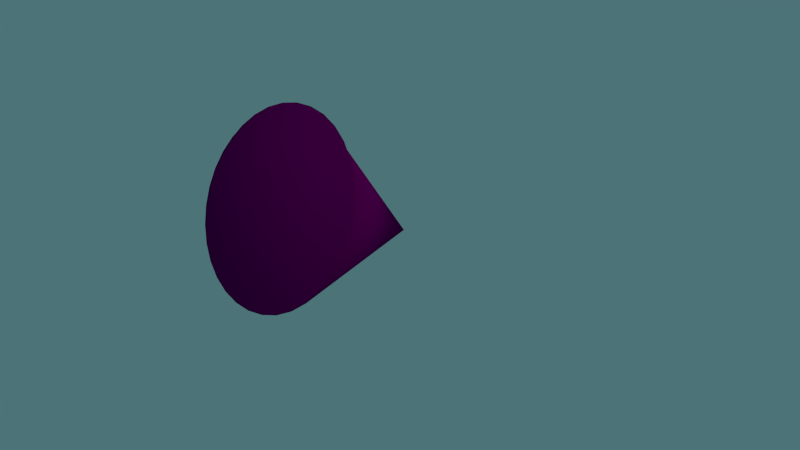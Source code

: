 # Source: Raumwinkel2.blend  (saved by Blender 2.63.0; exported with 4.5.12 LTS)
import bpy
from mathutils import Matrix  # noqa: F401  (used for matrix-valued properties, if any)

bpy.ops.wm.read_factory_settings(use_empty=True)
scene = bpy.context.scene
scene.name = 'Scene'

# ---- collections
col_collection_1 = bpy.data.collections.new('Collection 1'); scene.collection.children.link(col_collection_1)

# ---- materials (node trees are filled in below, after node groups)
mat_material_002 = bpy.data.materials.new('Material.002')
mat_material_002.alpha_threshold = 0.0
mat_material_002.use_transparent_shadow = False
mat_material_002.diffuse_color = (0.1329, 0.0, 0.105, 1.0)
mat_material_002.roughness = 0.5
mat_material_002.line_color = (0.0, 0.0, 0.0, 1.0)
mat_material_001 = bpy.data.materials.new('Material.001')
mat_material_001.alpha_threshold = 0.0
mat_material_001.use_transparent_shadow = False
mat_material_001.roughness = 0.5
mat_material_001.line_color = (0.0, 0.0, 0.0, 0.2083)

# ---- material node trees

# ---- world
world_world = bpy.data.worlds.new('World'); scene.world = world_world
world_world.color = (0.0731, 0.1727, 0.1845)
world_world.use_sun_shadow = False
world_world.sun_shadow_jitter_overblur = 0.0
world_world.cycles.sampling_method = 'MANUAL'
world_world.cycles.sample_map_resolution = 256

# ---- cameras
cam_camera = bpy.data.cameras.new('Camera')
cam_camera.clip_end = 100.0
cam_camera.lens = 35.0
cam_camera.sensor_width = 32.0
cam_camera.sensor_height = 18.0
cam_camera.ortho_scale = 7.314
cam_camera.dof.focus_distance = 0.0
cam_camera.dof.aperture_fstop = 128.0

# ---- lights
light_lamp = bpy.data.lights.new('Lamp', 'SUN')
light_lamp.transmission_factor = 0.0
light_lamp.cutoff_distance = 30.0
light_lamp.angle = 1.571
light_lamp.energy = 1.0
light_lamp.shadow_buffer_clip_start = 1.001
light_lamp.shadow_soft_size = 1.0
light_lamp.shadow_cascade_max_distance = 1000.0
light_lamp.cycles.use_multiple_importance_sampling = False

# ---- meshes
me_sphere = bpy.data.meshes.new('Sphere')
me_sphere.from_pydata([(-0.1951, 0.0, 0.9808), (-0.3827, 0.0, 0.9239), (-0.5556, 0.0, 0.8315), (-0.1913, 0.03806, 0.9808), (-0.3753, 0.07466, 0.9239), (-0.5449, 0.1084, 0.8315), (-0.1802, 0.07466, 0.9808), (-0.3536, 0.1464, 0.9239), (-0.5133, 0.2126, 0.8315), (-0.1622, 0.1084, 0.9808), (-0.3182, 0.2126, 0.9239), (-0.4619, 0.3087, 0.8315), (-0.1379, 0.1379, 0.9808), (-0.2706, 0.2706, 0.9239), (-0.3928, 0.3928, 0.8315), (-0.1084, 0.1622, 0.9808), (-0.2126, 0.3182, 0.9239), (-0.3087, 0.4619, 0.8315), (-0.07466, 0.1802, 0.9808), (-0.1464, 0.3536, 0.9239), (-0.2126, 0.5133, 0.8315), (-0.03806, 0.1913, 0.9808), (-0.07466, 0.3753, 0.9239), (-0.1084, 0.5449, 0.8315), (3.445e-07, 0.1951, 0.9808), (3.631e-07, 0.3827, 0.9239), (3.631e-07, 0.5556, 0.8315), (0.03806, 0.1913, 0.9808), (0.07466, 0.3753, 0.9239), (0.1084, 0.5449, 0.8315), (0.07466, 0.1802, 0.9808), (0.1464, 0.3536, 0.9239), (0.2126, 0.5133, 0.8315), (0.1084, 0.1622, 0.9808), (0.2126, 0.3182, 0.9239), (0.3087, 0.4619, 0.8315), (0.138, 0.1379, 0.9808), (0.2706, 0.2706, 0.9239), (0.3928, 0.3928, 0.8315), (0.1622, 0.1084, 0.9808), (0.3182, 0.2126, 0.9239), (0.4619, 0.3087, 0.8315), (0.1802, 0.07466, 0.9808), (0.3536, 0.1464, 0.9239), (0.5133, 0.2126, 0.8315), (0.1913, 0.03806, 0.9808), (0.3753, 0.07466, 0.9239), (0.5449, 0.1084, 0.8315), (0.1951, -3.353e-08, 0.9808), (0.3827, -5.215e-08, 0.9239), (0.5556, -6.706e-08, 0.8315), (0.1913, -0.03806, 0.9808), (0.3753, -0.07466, 0.9239), (0.5449, -0.1084, 0.8315), (0.1802, -0.07466, 0.9808), (0.3536, -0.1464, 0.9239), (0.5133, -0.2126, 0.8315), (0.1622, -0.1084, 0.9808), (0.3182, -0.2126, 0.9239), (0.4619, -0.3087, 0.8315), (0.138, -0.1379, 0.9808), (0.2706, -0.2706, 0.9239), (0.3928, -0.3928, 0.8315), (0.1084, -0.1622, 0.9808), (0.2126, -0.3182, 0.9239), (0.3087, -0.4619, 0.8315), (0.07466, -0.1802, 0.9808), (0.1464, -0.3536, 0.9239), (0.2126, -0.5133, 0.8315), (0.03806, -0.1913, 0.9808), (0.07466, -0.3753, 0.9239), (0.1084, -0.5449, 0.8315), (2.774e-07, -0.1951, 0.9808), (2.513e-07, -0.3827, 0.9239), (2.29e-07, -0.5556, 0.8315), (-0.03806, -0.1913, 0.9808), (-0.07466, -0.3753, 0.9239), (-0.1084, -0.5449, 0.8315), (2.011e-07, -3.01e-07, 1.0), (-0.07466, -0.1802, 0.9808), (-0.1464, -0.3536, 0.9239), (-0.2126, -0.5133, 0.8315), (-0.1084, -0.1622, 0.9808), (-0.2126, -0.3182, 0.9239), (-0.3087, -0.4619, 0.8315), (-0.1379, -0.1379, 0.9808), (-0.2706, -0.2706, 0.9239), (-0.3928, -0.3928, 0.8315), (-0.1622, -0.1084, 0.9808), (-0.3182, -0.2126, 0.9239), (-0.4619, -0.3087, 0.8315), (-0.1802, -0.07466, 0.9808), (-0.3536, -0.1464, 0.9239), (-0.5133, -0.2126, 0.8315), (-0.1913, -0.03806, 0.9808), (-0.3753, -0.07466, 0.9239), (-0.5449, -0.1084, 0.8315), (-0.06855, 0.5324, 0.8416), (-0.01643, 0.004901, -0.2649), (-0.1734, 0.5086, 0.8427), (-0.2717, 0.4648, 0.8435), (-0.3595, 0.4027, 0.8438), (-0.4335, 0.3247, 0.8437), (-0.4909, 0.2337, 0.8431), (-0.5294, 0.1333, 0.8422), (-0.5476, 0.02732, 0.8408), (-0.5448, -0.08018, 0.8391), (-0.5211, -0.1851, 0.8371), (-0.4773, -0.2833, 0.835), (-0.4152, -0.3711, 0.8327), (-0.3372, -0.4451, 0.8305), (-0.2463, -0.5025, 0.8283), (-0.1458, -0.541, 0.8262), (-0.03986, -0.5591, 0.8244), (0.06765, -0.5563, 0.8228), (0.1725, -0.5325, 0.8217), (0.2708, -0.4888, 0.8209), (0.3586, -0.4267, 0.8206), (0.4326, -0.3486, 0.8207), (0.49, -0.2577, 0.8213), (0.5285, -0.1572, 0.8223), (0.5467, -0.05125, 0.8236), (0.5439, 0.05626, 0.8253), (0.5202, 0.1611, 0.8273), (0.4764, 0.2594, 0.8294), (0.4143, 0.3472, 0.8317), (0.3363, 0.4212, 0.834), (0.2454, 0.4785, 0.8362), (0.145, 0.517, 0.8382), (0.03896, 0.5352, 0.84)], [], [(3, 4, 1, 0), (4, 5, 2, 1), (6, 7, 4, 3), (7, 8, 5, 4), (9, 10, 7, 6), (10, 11, 8, 7), (12, 13, 10, 9), (13, 14, 11, 10), (15, 16, 13, 12), (16, 17, 14, 13), (18, 19, 16, 15), (19, 20, 17, 16), (21, 22, 19, 18), (22, 23, 20, 19), (24, 25, 22, 21), (25, 26, 23, 22), (27, 28, 25, 24), (28, 29, 26, 25), (30, 31, 28, 27), (31, 32, 29, 28), (34, 35, 32, 31), (33, 34, 31, 30), (36, 37, 34, 33), (37, 38, 35, 34), (39, 40, 37, 36), (40, 41, 38, 37), (43, 44, 41, 40), (42, 43, 40, 39), (45, 46, 43, 42), (46, 47, 44, 43), (48, 49, 46, 45), (49, 50, 47, 46), (52, 53, 50, 49), (51, 52, 49, 48), (54, 55, 52, 51), (55, 56, 53, 52), (57, 58, 55, 54), (58, 59, 56, 55), (60, 61, 58, 57), (61, 62, 59, 58), (63, 64, 61, 60), (64, 65, 62, 61), (66, 67, 64, 63), (67, 68, 65, 64), (69, 70, 67, 66), (70, 71, 68, 67), (72, 73, 70, 69), (73, 74, 71, 70), (75, 76, 73, 72), (76, 77, 74, 73), (79, 80, 76, 75), (80, 81, 77, 76), (82, 83, 80, 79), (83, 84, 81, 80), (85, 86, 83, 82), (86, 87, 84, 83), (88, 89, 86, 85), (89, 90, 87, 86), (91, 92, 89, 88), (92, 93, 90, 89), (95, 96, 93, 92), (94, 95, 92, 91), (78, 3, 0), (78, 6, 3), (78, 9, 6), (78, 12, 9), (78, 15, 12), (78, 18, 15), (78, 21, 18), (78, 24, 21), (78, 27, 24), (78, 30, 27), (78, 33, 30), (78, 36, 33), (78, 39, 36), (78, 42, 39), (78, 45, 42), (78, 48, 45), (78, 51, 48), (78, 54, 51), (78, 57, 54), (78, 60, 57), (78, 63, 60), (78, 66, 63), (78, 69, 66), (78, 72, 69), (78, 75, 72), (78, 79, 75), (78, 82, 79), (78, 85, 82), (78, 88, 85), (78, 91, 88), (78, 94, 91), (78, 0, 94), (0, 1, 95, 94), (1, 2, 96, 95), (128, 98, 129), (97, 98, 99), (129, 98, 97), (99, 98, 100), (127, 98, 128), (126, 98, 127), (125, 98, 126), (124, 98, 125), (123, 98, 124), (122, 98, 123), (121, 98, 122), (120, 98, 121), (119, 98, 120), (118, 98, 119), (117, 98, 118), (116, 98, 117), (115, 98, 116), (114, 98, 115), (113, 98, 114), (112, 98, 113), (111, 98, 112), (110, 98, 111), (109, 98, 110), (108, 98, 109), (107, 98, 108), (106, 98, 107), (105, 98, 106), (104, 98, 105), (103, 98, 104), (102, 98, 103), (101, 98, 102), (100, 98, 101), (97, 99, 100, 101, 102, 103, 104, 105, 106, 107, 108, 109, 110, 111, 112, 113, 114, 115, 116, 117, 118, 119, 120, 121, 122, 123, 124, 125, 126, 127, 128, 129)])
me_sphere.polygons.foreach_set('use_smooth', [True] * 129)
me_sphere.materials.append(mat_material_002)
me_sphere.use_remesh_preserve_volume = False
me_sphere.use_remesh_preserve_attributes = False
me_sphere.use_mirror_vertex_groups = False
me_sphere.update()

# ---- objects
ob_sphere = bpy.data.objects.new('Sphere', me_sphere)
ob_mball = bpy.data.objects.new('Mball', None)
ob_lamp = bpy.data.objects.new('Lamp', light_lamp)
ob_camera = bpy.data.objects.new('Camera', cam_camera)

# ---- transforms, parenting, visibility, modifiers, constraints
ob_sphere.location = (0.01461, -0.6112, -0.05094)
ob_sphere.rotation_euler = (1.094, 0.05379, 0.01599)
ob_sphere.scale = (2.331, 2.331, 2.331)
ob_sphere.lineart.crease_threshold = 0.0
ob_mball.parent = ob_sphere
ob_mball.matrix_parent_inverse = Matrix(((0.4283, 0.00685, -0.02306, -0.003247), (0.01733, 0.1973, 0.3805, 0.1397), (0.01668, -0.3808, 0.1967, -0.223), (0.0, 0.0, 0.0, 1.0)))
ob_mball.location = (-0.03371, -0.03074, -0.08401)
ob_mball.scale = (2.539, 2.539, 2.539)
ob_mball.empty_image_offset = (0.0, 0.0)
ob_mball.lineart.crease_threshold = 0.0
ob_lamp.location = (60.14, -9.645, 5.904)
ob_lamp.rotation_euler = (0.6503, 0.05522, 1.866)
ob_lamp.lock_rotations_4d = False
ob_lamp.empty_display_type = 'ARROWS'
ob_lamp.color = (0.0, 0.0, 0.0, 0.0)
ob_lamp.lineart.crease_threshold = 0.0
ob_camera.location = (8.126, -7.756, 5.344)
ob_camera.rotation_euler = (1.109, 0.01082, 0.8149)
ob_camera.lock_rotations_4d = False
ob_camera.empty_display_type = 'ARROWS'
ob_camera.color = (0.0, 0.0, 0.0, 0.0)
ob_camera.display_type = 'WIRE'
ob_camera.lineart.crease_threshold = 0.0

# ---- collection membership
col_collection_1.objects.link(ob_sphere)
col_collection_1.objects.link(ob_mball)
col_collection_1.objects.link(ob_lamp)
col_collection_1.objects.link(ob_camera)

# ---- scene / render settings (as saved in the file)
scene.camera = ob_camera
scene.frame_start = 1; scene.frame_end = 36; scene.frame_set(35)
scene.render.engine = 'BLENDER_EEVEE_NEXT'
scene.render.image_settings.color_mode = 'RGB'
scene.render.image_settings.compression = 90
scene.render.resolution_percentage = 50
scene.render.dither_intensity = 0.0
scene.render.bake_margin = 2
scene.render.bake_bias = 0.0
scene.cycles.use_denoising = False
scene.cycles.samples = 10
scene.cycles.sampling_pattern = 'TABULATED_SOBOL'
scene.cycles.light_sampling_threshold = 0.0
scene.cycles.use_adaptive_sampling = False
scene.cycles.use_light_tree = False
scene.cycles.blur_glossy = 0.0
scene.cycles.volume_bounces = 1
scene.cycles.pixel_filter_type = 'GAUSSIAN'
scene.cycles.sample_clamp_indirect = 0.0
scene.view_settings.view_transform = 'Standard'
bpy.context.view_layer.update()
